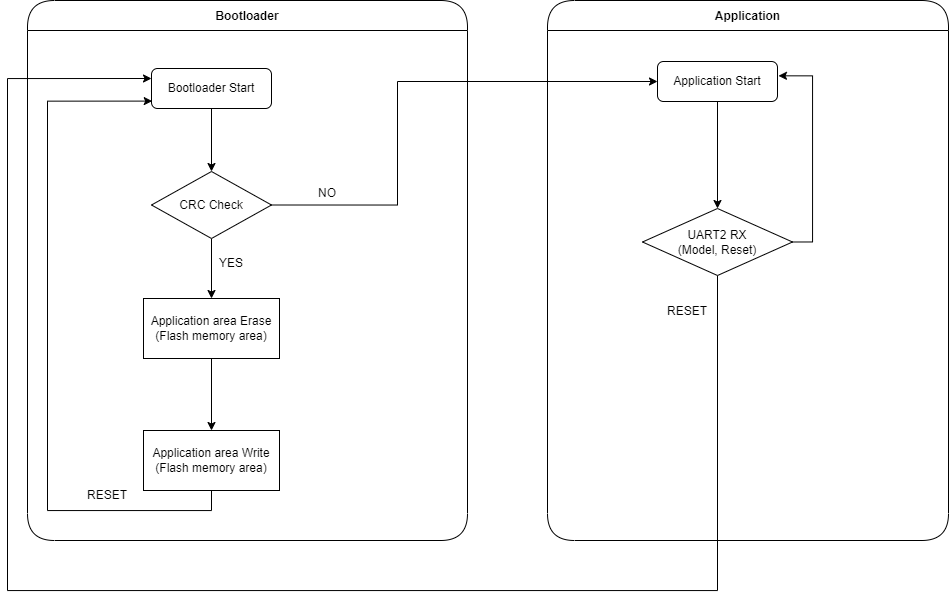

The diagram above was exported from draw.io. Its source (the exported page's mxGraphModel, read from the mxfile embedded in the PNG):
<mxGraphModel dx="1108" dy="785" grid="1" gridSize="10" guides="1" tooltips="1" connect="1" arrows="1" fold="1" page="1" pageScale="1" pageWidth="827" pageHeight="1169" math="0" shadow="0">
  <root>
    <mxCell id="WIyWlLk6GJQsqaUBKTNV-0" />
    <mxCell id="WIyWlLk6GJQsqaUBKTNV-1" parent="WIyWlLk6GJQsqaUBKTNV-0" />
    <mxCell id="JJx5q4PMrnlK9pa7MYRg-39" value="Application" style="swimlane;fontStyle=1;align=center;verticalAlign=middle;childLayout=stackLayout;horizontal=1;startSize=30;horizontalStack=0;resizeParent=0;resizeLast=1;container=0;fontColor=#000000;collapsible=0;rounded=1;arcSize=30;strokeColor=#000000;fillColor=#FFFFFF;swimlaneFillColor=#FFFFFF;dropTarget=0;" vertex="1" parent="WIyWlLk6GJQsqaUBKTNV-1">
      <mxGeometry x="670" y="90" width="401" height="540" as="geometry" />
    </mxCell>
    <mxCell id="JJx5q4PMrnlK9pa7MYRg-36" value="Bootloader" style="swimlane;fontStyle=1;align=center;verticalAlign=middle;childLayout=stackLayout;horizontal=1;startSize=30;horizontalStack=0;resizeParent=0;resizeLast=1;container=0;fontColor=#000000;collapsible=0;rounded=1;arcSize=30;strokeColor=#000000;fillColor=#FFFFFF;swimlaneFillColor=#FFFFFF;dropTarget=0;" vertex="1" parent="WIyWlLk6GJQsqaUBKTNV-1">
      <mxGeometry x="150" y="90" width="440" height="540" as="geometry" />
    </mxCell>
    <mxCell id="JJx5q4PMrnlK9pa7MYRg-6" style="edgeStyle=orthogonalEdgeStyle;rounded=0;orthogonalLoop=1;jettySize=auto;html=1;exitX=0.5;exitY=1;exitDx=0;exitDy=0;entryX=0.5;entryY=0;entryDx=0;entryDy=0;" edge="1" parent="WIyWlLk6GJQsqaUBKTNV-1" source="WIyWlLk6GJQsqaUBKTNV-3" target="JJx5q4PMrnlK9pa7MYRg-7">
      <mxGeometry relative="1" as="geometry">
        <mxPoint x="334" y="248" as="targetPoint" />
      </mxGeometry>
    </mxCell>
    <mxCell id="WIyWlLk6GJQsqaUBKTNV-3" value="Bootloader Start" style="rounded=1;whiteSpace=wrap;html=1;fontSize=12;glass=0;strokeWidth=1;shadow=0;" parent="WIyWlLk6GJQsqaUBKTNV-1" vertex="1">
      <mxGeometry x="274" y="158" width="120" height="40" as="geometry" />
    </mxCell>
    <mxCell id="JJx5q4PMrnlK9pa7MYRg-50" value="" style="edgeStyle=orthogonalEdgeStyle;rounded=0;orthogonalLoop=1;jettySize=auto;html=1;entryX=0.5;entryY=0;entryDx=0;entryDy=0;" edge="1" parent="WIyWlLk6GJQsqaUBKTNV-1" source="JJx5q4PMrnlK9pa7MYRg-3" target="JJx5q4PMrnlK9pa7MYRg-54">
      <mxGeometry relative="1" as="geometry">
        <mxPoint x="840" y="290" as="targetPoint" />
      </mxGeometry>
    </mxCell>
    <mxCell id="JJx5q4PMrnlK9pa7MYRg-3" value="Application Start" style="rounded=1;whiteSpace=wrap;html=1;fontSize=12;glass=0;strokeWidth=1;shadow=0;" vertex="1" parent="WIyWlLk6GJQsqaUBKTNV-1">
      <mxGeometry x="780" y="151" width="120" height="40" as="geometry" />
    </mxCell>
    <mxCell id="JJx5q4PMrnlK9pa7MYRg-9" style="edgeStyle=orthogonalEdgeStyle;rounded=0;orthogonalLoop=1;jettySize=auto;html=1;exitX=1;exitY=0.5;exitDx=0;exitDy=0;entryX=0;entryY=0.5;entryDx=0;entryDy=0;" edge="1" parent="WIyWlLk6GJQsqaUBKTNV-1" source="JJx5q4PMrnlK9pa7MYRg-7" target="JJx5q4PMrnlK9pa7MYRg-3">
      <mxGeometry relative="1" as="geometry">
        <Array as="points">
          <mxPoint x="520" y="295" />
          <mxPoint x="520" y="171" />
        </Array>
      </mxGeometry>
    </mxCell>
    <mxCell id="JJx5q4PMrnlK9pa7MYRg-12" style="edgeStyle=orthogonalEdgeStyle;rounded=0;orthogonalLoop=1;jettySize=auto;html=1;exitX=0.5;exitY=1;exitDx=0;exitDy=0;entryX=0.5;entryY=0;entryDx=0;entryDy=0;" edge="1" parent="WIyWlLk6GJQsqaUBKTNV-1" source="JJx5q4PMrnlK9pa7MYRg-7" target="JJx5q4PMrnlK9pa7MYRg-13">
      <mxGeometry relative="1" as="geometry">
        <mxPoint x="334" y="365" as="targetPoint" />
      </mxGeometry>
    </mxCell>
    <mxCell id="JJx5q4PMrnlK9pa7MYRg-7" value="CRC Check" style="rhombus;whiteSpace=wrap;html=1;" vertex="1" parent="WIyWlLk6GJQsqaUBKTNV-1">
      <mxGeometry x="274" y="261" width="120" height="67" as="geometry" />
    </mxCell>
    <mxCell id="JJx5q4PMrnlK9pa7MYRg-10" value="NO" style="text;html=1;strokeColor=none;fillColor=none;align=center;verticalAlign=middle;whiteSpace=wrap;rounded=0;" vertex="1" parent="WIyWlLk6GJQsqaUBKTNV-1">
      <mxGeometry x="420" y="268" width="60" height="30" as="geometry" />
    </mxCell>
    <mxCell id="JJx5q4PMrnlK9pa7MYRg-13" value="Application area Erase&lt;br&gt;(Flash memory area)" style="rounded=0;whiteSpace=wrap;html=1;" vertex="1" parent="WIyWlLk6GJQsqaUBKTNV-1">
      <mxGeometry x="266" y="388" width="136" height="60" as="geometry" />
    </mxCell>
    <mxCell id="JJx5q4PMrnlK9pa7MYRg-14" value="YES" style="text;html=1;strokeColor=none;fillColor=none;align=center;verticalAlign=middle;whiteSpace=wrap;rounded=0;" vertex="1" parent="WIyWlLk6GJQsqaUBKTNV-1">
      <mxGeometry x="324" y="338" width="60" height="30" as="geometry" />
    </mxCell>
    <mxCell id="JJx5q4PMrnlK9pa7MYRg-40" style="edgeStyle=orthogonalEdgeStyle;rounded=0;orthogonalLoop=1;jettySize=auto;html=1;exitX=0.5;exitY=1;exitDx=0;exitDy=0;entryX=0.5;entryY=0;entryDx=0;entryDy=0;" edge="1" parent="WIyWlLk6GJQsqaUBKTNV-1" target="JJx5q4PMrnlK9pa7MYRg-41" source="JJx5q4PMrnlK9pa7MYRg-13">
      <mxGeometry relative="1" as="geometry">
        <mxPoint x="334" y="460" as="sourcePoint" />
        <mxPoint x="334" y="497" as="targetPoint" />
      </mxGeometry>
    </mxCell>
    <mxCell id="JJx5q4PMrnlK9pa7MYRg-42" style="edgeStyle=orthogonalEdgeStyle;rounded=0;orthogonalLoop=1;jettySize=auto;html=1;exitX=0.5;exitY=1;exitDx=0;exitDy=0;entryX=0.006;entryY=0.815;entryDx=0;entryDy=0;entryPerimeter=0;" edge="1" parent="WIyWlLk6GJQsqaUBKTNV-1" source="JJx5q4PMrnlK9pa7MYRg-41" target="WIyWlLk6GJQsqaUBKTNV-3">
      <mxGeometry relative="1" as="geometry">
        <mxPoint x="270" y="190" as="targetPoint" />
        <Array as="points">
          <mxPoint x="334" y="600" />
          <mxPoint x="170" y="600" />
          <mxPoint x="170" y="190" />
        </Array>
      </mxGeometry>
    </mxCell>
    <mxCell id="JJx5q4PMrnlK9pa7MYRg-41" value="Application area Write&lt;br&gt;(Flash memory area)" style="rounded=0;whiteSpace=wrap;html=1;" vertex="1" parent="WIyWlLk6GJQsqaUBKTNV-1">
      <mxGeometry x="266" y="520" width="136" height="60" as="geometry" />
    </mxCell>
    <mxCell id="JJx5q4PMrnlK9pa7MYRg-47" style="edgeStyle=orthogonalEdgeStyle;rounded=0;orthogonalLoop=1;jettySize=auto;html=1;exitX=0.5;exitY=1;exitDx=0;exitDy=0;entryX=0;entryY=0.25;entryDx=0;entryDy=0;" edge="1" parent="WIyWlLk6GJQsqaUBKTNV-1" source="JJx5q4PMrnlK9pa7MYRg-54" target="WIyWlLk6GJQsqaUBKTNV-3">
      <mxGeometry relative="1" as="geometry">
        <mxPoint x="840" y="357" as="sourcePoint" />
        <Array as="points">
          <mxPoint x="840" y="365" />
          <mxPoint x="840" y="680" />
          <mxPoint x="130" y="680" />
          <mxPoint x="130" y="168" />
        </Array>
      </mxGeometry>
    </mxCell>
    <mxCell id="JJx5q4PMrnlK9pa7MYRg-48" value="RESET" style="text;html=1;strokeColor=none;fillColor=none;align=center;verticalAlign=middle;whiteSpace=wrap;rounded=0;" vertex="1" parent="WIyWlLk6GJQsqaUBKTNV-1">
      <mxGeometry x="200" y="570" width="60" height="30" as="geometry" />
    </mxCell>
    <mxCell id="JJx5q4PMrnlK9pa7MYRg-49" value="RESET" style="text;html=1;strokeColor=none;fillColor=none;align=center;verticalAlign=middle;whiteSpace=wrap;rounded=0;" vertex="1" parent="WIyWlLk6GJQsqaUBKTNV-1">
      <mxGeometry x="780" y="386" width="60" height="30" as="geometry" />
    </mxCell>
    <mxCell id="JJx5q4PMrnlK9pa7MYRg-54" value="UART2 RX&lt;br&gt;(Model, Reset)" style="rhombus;whiteSpace=wrap;html=1;" vertex="1" parent="WIyWlLk6GJQsqaUBKTNV-1">
      <mxGeometry x="765" y="298" width="150" height="67" as="geometry" />
    </mxCell>
    <mxCell id="JJx5q4PMrnlK9pa7MYRg-55" value="" style="edgeStyle=orthogonalEdgeStyle;rounded=0;orthogonalLoop=1;jettySize=auto;html=1;entryX=1.008;entryY=0.358;entryDx=0;entryDy=0;exitX=1;exitY=0.5;exitDx=0;exitDy=0;entryPerimeter=0;" edge="1" parent="WIyWlLk6GJQsqaUBKTNV-1" source="JJx5q4PMrnlK9pa7MYRg-54" target="JJx5q4PMrnlK9pa7MYRg-3">
      <mxGeometry relative="1" as="geometry">
        <mxPoint x="970" y="198" as="sourcePoint" />
        <mxPoint x="970" y="305" as="targetPoint" />
      </mxGeometry>
    </mxCell>
  </root>
</mxGraphModel>